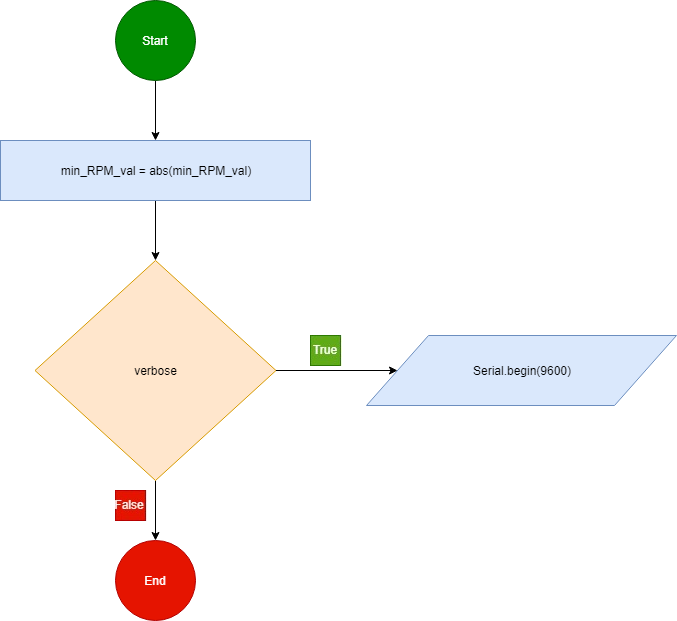

The diagram above was exported from draw.io. Its source (the exported page's mxGraphModel, read from the mxfile embedded in the PNG):
<mxGraphModel dx="704" dy="781" grid="1" gridSize="10" guides="1" tooltips="1" connect="1" arrows="1" fold="1" page="1" pageScale="1" pageWidth="827" pageHeight="1169" math="0" shadow="0">
  <root>
    <mxCell id="0" />
    <mxCell id="1" parent="0" />
    <mxCell id="BWfYUQvZuP0q1e7_A-3N-3" value="" style="edgeStyle=orthogonalEdgeStyle;rounded=0;orthogonalLoop=1;jettySize=auto;html=1;" edge="1" parent="1" source="BWfYUQvZuP0q1e7_A-3N-1" target="BWfYUQvZuP0q1e7_A-3N-2">
      <mxGeometry relative="1" as="geometry" />
    </mxCell>
    <mxCell id="BWfYUQvZuP0q1e7_A-3N-1" value="Start" style="ellipse;whiteSpace=wrap;html=1;aspect=fixed;fillColor=#008a00;strokeColor=#005700;fontColor=#ffffff;" vertex="1" parent="1">
      <mxGeometry x="360" y="40" width="80" height="80" as="geometry" />
    </mxCell>
    <mxCell id="BWfYUQvZuP0q1e7_A-3N-5" value="" style="edgeStyle=orthogonalEdgeStyle;rounded=0;orthogonalLoop=1;jettySize=auto;html=1;" edge="1" parent="1" source="BWfYUQvZuP0q1e7_A-3N-2" target="BWfYUQvZuP0q1e7_A-3N-4">
      <mxGeometry relative="1" as="geometry" />
    </mxCell>
    <mxCell id="BWfYUQvZuP0q1e7_A-3N-2" value="min_RPM_val = abs(min_RPM_val)" style="rounded=0;whiteSpace=wrap;html=1;fillColor=#dae8fc;strokeColor=#6c8ebf;" vertex="1" parent="1">
      <mxGeometry x="245" y="180" width="310" height="60" as="geometry" />
    </mxCell>
    <mxCell id="BWfYUQvZuP0q1e7_A-3N-7" value="" style="edgeStyle=orthogonalEdgeStyle;rounded=0;orthogonalLoop=1;jettySize=auto;html=1;" edge="1" parent="1" source="BWfYUQvZuP0q1e7_A-3N-4" target="BWfYUQvZuP0q1e7_A-3N-6">
      <mxGeometry relative="1" as="geometry" />
    </mxCell>
    <mxCell id="BWfYUQvZuP0q1e7_A-3N-12" value="" style="edgeStyle=orthogonalEdgeStyle;rounded=0;orthogonalLoop=1;jettySize=auto;html=1;" edge="1" parent="1" source="BWfYUQvZuP0q1e7_A-3N-4" target="BWfYUQvZuP0q1e7_A-3N-11">
      <mxGeometry relative="1" as="geometry" />
    </mxCell>
    <mxCell id="BWfYUQvZuP0q1e7_A-3N-4" value="verbose" style="rhombus;whiteSpace=wrap;html=1;fillColor=#ffe6cc;strokeColor=#d79b00;" vertex="1" parent="1">
      <mxGeometry x="279.5" y="300" width="241" height="220" as="geometry" />
    </mxCell>
    <mxCell id="BWfYUQvZuP0q1e7_A-3N-6" value="Serial.begin(9600)" style="shape=parallelogram;perimeter=parallelogramPerimeter;whiteSpace=wrap;html=1;fillColor=#dae8fc;strokeColor=#6c8ebf;" vertex="1" parent="1">
      <mxGeometry x="611" y="375" width="310" height="70" as="geometry" />
    </mxCell>
    <mxCell id="BWfYUQvZuP0q1e7_A-3N-8" value="" style="shape=image;verticalLabelPosition=bottom;labelBackgroundColor=#ffffff;verticalAlign=top;aspect=fixed;imageAspect=0;image=data:image/png,(base64 omitted: 3088 chars);" vertex="1" parent="1">
      <mxGeometry x="555" y="375" width="32" height="31" as="geometry" />
    </mxCell>
    <mxCell id="BWfYUQvZuP0q1e7_A-3N-10" value="" style="shape=image;verticalLabelPosition=bottom;labelBackgroundColor=#ffffff;verticalAlign=top;aspect=fixed;imageAspect=0;image=data:image/png,(base64 omitted: 3172 chars);" vertex="1" parent="1">
      <mxGeometry x="360" y="530" width="32" height="31" as="geometry" />
    </mxCell>
    <mxCell id="BWfYUQvZuP0q1e7_A-3N-11" value="End" style="ellipse;whiteSpace=wrap;html=1;aspect=fixed;fillColor=#e51400;strokeColor=#B20000;fontColor=#ffffff;" vertex="1" parent="1">
      <mxGeometry x="360" y="580" width="80" height="80" as="geometry" />
    </mxCell>
  </root>
</mxGraphModel>